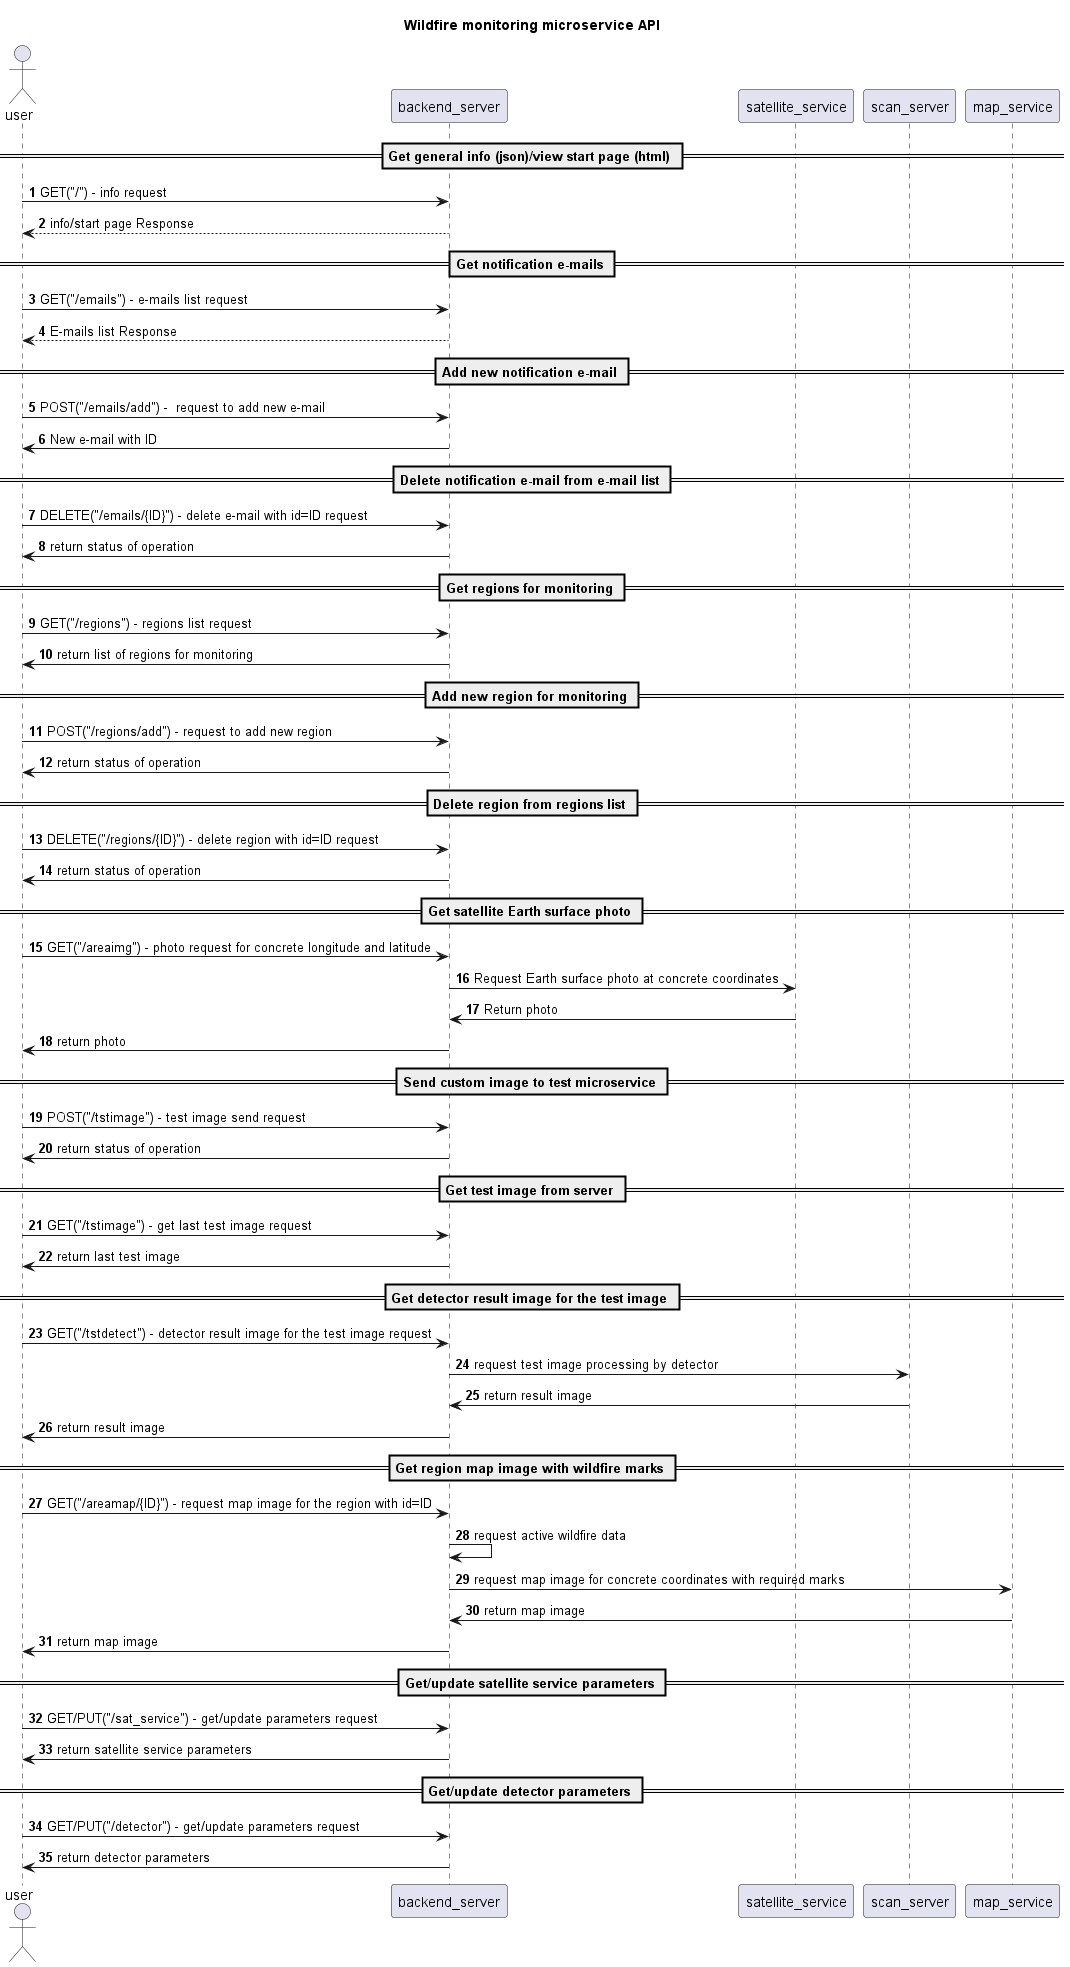

The diagram above was rendered by PlantUML. Its source (embedded in the PNG):
@startuml
'https://plantuml.com/sequence-diagram

title Wildfire monitoring microservice API
actor user

autonumber
== Get general info (json)/view start page (html) ==
user -> backend_server:  GET("/") - info request
backend_server --> user: info/start page Response
== Get notification e-mails ==
user -> backend_server:  GET("/emails") - e-mails list request
backend_server --> user: E-mails list Response
== Add new notification e-mail ==
user -> backend_server: POST("/emails/add") -  request to add new e-mail
backend_server -> user: New e-mail with ID
== Delete notification e-mail from e-mail list ==
user -> backend_server: DELETE("/emails/{ID}") - delete e-mail with id=ID request
backend_server -> user: return status of operation
== Get regions for monitoring ==
user -> backend_server: GET("/regions") - regions list request
backend_server -> user: return list of regions for monitoring
== Add new region for monitoring ==
user -> backend_server: POST("/regions/add") - request to add new region
backend_server -> user: return status of operation
== Delete region from regions list ==
user -> backend_server: DELETE("/regions/{ID}") - delete region with id=ID request
backend_server -> user: return status of operation
== Get satellite Earth surface photo ==
user -> backend_server: GET("/areaimg") - photo request for concrete longitude and latitude
backend_server -> satellite_service: Request Earth surface photo at concrete coordinates
satellite_service -> backend_server: Return photo
backend_server -> user: return photo
== Send custom image to test microservice ==
user -> backend_server: POST("/tstimage") - test image send request
backend_server -> user: return status of operation
== Get test image from server ==
user -> backend_server: GET("/tstimage") - get last test image request
backend_server -> user: return last test image
== Get detector result image for the test image ==
user -> backend_server: GET("/tstdetect") - detector result image for the test image request
backend_server -> scan_server: request test image processing by detector
scan_server -> backend_server: return result image
backend_server -> user: return result image
== Get region map image with wildfire marks ==
user -> backend_server: GET("/areamap/{ID}") - request map image for the region with id=ID
backend_server -> backend_server: request active wildfire data
backend_server -> map_service: request map image for concrete coordinates with required marks
map_service -> backend_server: return map image
backend_server -> user: return map image
== Get/update satellite service parameters ==
user -> backend_server: GET/PUT("/sat_service") - get/update parameters request
backend_server -> user: return satellite service parameters
== Get/update detector parameters ==
user -> backend_server: GET/PUT("/detector") - get/update parameters request
backend_server -> user: return detector parameters
@enduml